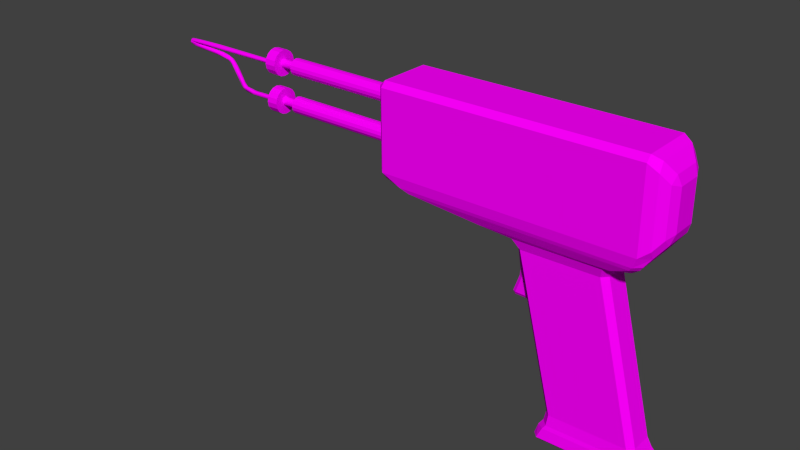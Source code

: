 # Source: soldering-gun.blend  (saved by Blender 2.69.0; exported with 4.5.12 LTS)
import bpy
from mathutils import Matrix  # noqa: F401  (used for matrix-valued properties, if any)

bpy.ops.wm.read_factory_settings(use_empty=True)
scene = bpy.context.scene
scene.name = 'Scene'

# ---- collections
col_collection_1 = bpy.data.collections.new('Collection 1'); scene.collection.children.link(col_collection_1)

# ---- images (referenced by path relative to the original .blend; pixels are not part of the script)
import os
ASSET_DIR = os.environ.get("B2B_ASSET_DIR", "")  # directory of the original .blend (textures are referenced by path, not embedded)
HERE = os.path.dirname(os.path.abspath(__file__))  # packed textures are extracted next to this script under _unpacked/

def load_image(name, relpath, width, height, colorspace="sRGB"):
    """Load a texture the original file referenced (path relative to the .blend, or extracted next to this script)."""
    p = next((c for c in (os.path.join(HERE, relpath), os.path.join(ASSET_DIR, relpath)) if relpath and os.path.exists(c)), "")
    if p:
        img = bpy.data.images.load(p, check_existing=True)
        img.name = name
    else:  # same state as the original file: an image datablock whose file is absent (Cycles renders it pink)
        img = bpy.data.images.new(name, width, height)
        img.source = "FILE"
        img.filepath = "//" + (relpath or name)
    img.colorspace_settings.name = colorspace
    return img
img_rubber_green_png = load_image('rubber-green.png', 'rubber-green.png', 1024, 1024, 'sRGB')
img_metal_smooth_silver_png = load_image('metal-smooth-silver.png', 'metal-smooth-silver.png', 1024, 1024, 'sRGB')
img_metal_smooth_dark_png = load_image('metal-smooth-dark.png', 'metal-smooth-dark.png', 1024, 1024, 'sRGB')

# ---- materials (node trees are filled in below, after node groups)
mat_rubber_green = bpy.data.materials.new('rubber-green')
mat_rubber_green.alpha_threshold = 0.0
mat_rubber_green.roughness = 0.5
mat_rubber_green.line_color = (0.0, 0.0, 0.0, 1.0)
mat_metal_smooth_silver = bpy.data.materials.new('metal-smooth-silver')
mat_metal_smooth_silver.alpha_threshold = 0.0
mat_metal_smooth_silver.roughness = 0.5
mat_metal_smooth_silver.line_color = (0.0, 0.0, 0.0, 1.0)
mat_metal_smooth_dark = bpy.data.materials.new('metal-smooth-dark')
mat_metal_smooth_dark.alpha_threshold = 0.0
mat_metal_smooth_dark.roughness = 0.5
mat_metal_smooth_dark.line_color = (0.0, 0.0, 0.0, 1.0)

# ---- material node trees
mat_rubber_green.use_nodes = True; mat_rubber_green.node_tree.nodes.clear()
_N = mat_rubber_green.node_tree.nodes; _L = mat_rubber_green.node_tree.links
n0 = _N.new('ShaderNodeOutputMaterial'); n0.name = 'Material Output'; n0.location = (300, 300)
n1 = _N.new('ShaderNodeBsdfDiffuse'); n1.name = 'Diffuse BSDF'; n1.location = (10, 300)
n2 = _N.new('ShaderNodeTexImage'); n2.name = 'Image Texture'; n2.location = (-202, 292)
n2.width = 140
n2.image = img_rubber_green_png
_L.new(n1.outputs[0], n0.inputs[0])
_L.new(n2.outputs[0], n1.inputs[0])
n0.is_active_output = True
mat_metal_smooth_silver.use_nodes = True; mat_metal_smooth_silver.node_tree.nodes.clear()
_N = mat_metal_smooth_silver.node_tree.nodes; _L = mat_metal_smooth_silver.node_tree.links
n0 = _N.new('ShaderNodeOutputMaterial'); n0.name = 'Material Output'; n0.location = (300, 300)
n1 = _N.new('ShaderNodeBsdfDiffuse'); n1.name = 'Diffuse BSDF'; n1.location = (10, 300)
n2 = _N.new('ShaderNodeTexImage'); n2.name = 'Image Texture'; n2.location = (-191, 277)
n2.width = 140
n2.image = img_metal_smooth_silver_png
_L.new(n1.outputs[0], n0.inputs[0])
_L.new(n2.outputs[0], n1.inputs[0])
n0.is_active_output = True
mat_metal_smooth_dark.use_nodes = True; mat_metal_smooth_dark.node_tree.nodes.clear()
_N = mat_metal_smooth_dark.node_tree.nodes; _L = mat_metal_smooth_dark.node_tree.links
n0 = _N.new('ShaderNodeOutputMaterial'); n0.name = 'Material Output'; n0.location = (300, 300)
n1 = _N.new('ShaderNodeBsdfDiffuse'); n1.name = 'Diffuse BSDF'; n1.location = (10, 300)
n2 = _N.new('ShaderNodeTexImage'); n2.name = 'Image Texture'; n2.location = (-186, 288)
n2.width = 140
n2.image = img_metal_smooth_dark_png
_L.new(n1.outputs[0], n0.inputs[0])
_L.new(n2.outputs[0], n1.inputs[0])
n0.is_active_output = True

# ---- world
world_world = bpy.data.worlds.new('World'); scene.world = world_world
world_world.color = (0.05088, 0.05088, 0.05088)
world_world.use_sun_shadow = False
world_world.sun_shadow_jitter_overblur = 0.0
world_world.cycles.sampling_method = 'MANUAL'
world_world.cycles.sample_map_resolution = 256

# ---- meshes
me_cube_004 = bpy.data.meshes.new('Cube.004')
me_cube_004.from_pydata([], [], [])
me_cube_004.use_remesh_preserve_volume = False
me_cube_004.use_remesh_preserve_attributes = False
me_cube_004.use_mirror_vertex_groups = False
me_cube_004.update()
me_cube_002 = bpy.data.meshes.new('Cube.002')
me_cube_002.from_pydata([(-0.01831, -0.004072, -0.01807), (-0.02061, -0.002808, -0.01814), (-0.01916, -0.002808, -0.02021), (-0.02061, 0.002808, -0.01814), (-0.01831, 0.004072, -0.01807), (-0.01916, 0.002808, -0.02021), (0.01762, 0.004072, -0.01863), (0.01977, 0.002808, -0.01866), (0.01758, 0.002808, -0.02078), (0.01977, -0.002808, -0.01866), (0.01762, -0.004072, -0.01863), (0.01758, -0.002808, -0.02078), (-0.02028, -0.002808, 0.02085), (-0.01808, -0.004072, 0.02078), (-0.01849, -0.002808, 0.02294), (-0.01808, 0.004072, 0.02078), (-0.02028, 0.002808, 0.02085), (-0.01849, 0.002808, 0.02294), (0.02038, 0.002808, 0.02018), (0.01822, 0.004072, 0.02021), (0.01826, 0.002808, 0.02237), (0.01822, -0.004072, 0.02021), (0.02038, -0.002808, 0.02018), (0.01826, -0.002808, 0.02237), (-0.01443, -0.004072, -0.006805), (-0.01413, -0.004072, -0.002493), (-0.01632, -0.002808, -0.002496), (-0.01666, -0.002808, -0.006663), (-0.01413, 0.004072, -0.002493), (-0.01443, 0.004072, -0.006805), (-0.01666, 0.002808, -0.006663), (-0.01632, 0.002808, -0.002496), (0.02002, 0.002808, -0.003027), (0.01995, 0.002808, -0.007342), (0.01779, 0.004072, -0.007308), (0.01786, 0.004072, -0.002993), (0.01786, -0.004072, -0.002993), (0.01779, -0.004072, -0.007308), (0.01995, -0.002808, -0.007342), (0.02002, -0.002808, -0.003027)], [], [(29, 34, 6, 4), (33, 38, 9, 7), (21, 13, 25, 36), (27, 30, 3, 1), (37, 24, 0, 10), (15, 19, 35, 28), (23, 20, 17, 14), (18, 22, 39, 32), (12, 16, 31, 26), (0, 1, 2), (3, 4, 5), (6, 7, 8), (9, 10, 11), (12, 13, 14), (15, 16, 17), (18, 19, 20), (21, 22, 23), (24, 25, 26, 27), (28, 29, 30, 31), (32, 33, 34, 35), (36, 37, 38, 39), (25, 13, 12, 26), (14, 17, 16, 12), (29, 4, 3, 30), (5, 2, 1, 3), (17, 20, 19, 15), (33, 7, 6, 34), (8, 5, 4, 6), (20, 23, 22, 18), (37, 10, 9, 38), (11, 8, 7, 9), (23, 14, 13, 21), (2, 11, 10, 0), (27, 1, 0, 24), (31, 16, 15, 28), (35, 19, 18, 32), (39, 22, 21, 36), (30, 27, 26, 31), (34, 29, 28, 35), (38, 33, 32, 39), (24, 37, 36, 25), (2, 5, 8, 11)])
_uv = me_cube_002.uv_layers.new(name='UVMap')
_uv.uv.foreach_set('vector', [0.07722, 0.365, 0.4734, 0.3651, 0.4734, 0.5042, 0.03168, 0.5042, 0.06904, 0.6698, 1.718e-08, 0.6698, 0.0, 0.5306, 0.06904, 0.5306, 0.9734, 0.5039, 0.527, 0.5039, 0.58, 0.2186, 0.9734, 0.2186, 0.5, 0.6991, 0.431, 0.6991, 0.431, 0.5546, 0.5, 0.5546, 0.9734, 0.1655, 0.5772, 0.1656, 0.5317, 0.0264, 0.9734, 0.02638, 0.027, 0.02668, 0.4734, 0.0267, 0.4734, 0.312, 0.08004, 0.312, 0.06904, 0.5306, 0.1381, 0.5306, 0.1381, 0.9824, 0.06904, 0.9824, 0.06904, 1.008, 5.439e-08, 1.008, 2.004e-08, 0.7228, 0.06904, 0.7228, 0.5, 1.033, 0.431, 1.033, 0.431, 0.7505, 0.5, 0.7505, 0.5317, 0.0264, 0.5034, 0.02523, 0.5217, 1.88e-05, 0.003402, 0.5054, 0.03168, 0.5042, 0.02168, 0.5306, 0.4734, 0.5042, 0.5, 0.5041, 0.4735, 0.5306, 1.0, 0.02653, 0.9734, 0.02638, 0.9735, 0.0, 0.5, 0.5045, 0.527, 0.5039, 0.5217, 0.5306, 0.027, 0.02668, 0.0, 0.02608, 0.02168, 0.0, 0.5, 0.02655, 0.4734, 0.0267, 0.4735, 1.873e-05, 0.9734, 0.5039, 1.0, 0.5041, 0.9735, 0.5306, 0.5772, 0.1656, 0.58, 0.2186, 0.5532, 0.2183, 0.5498, 0.167, 0.08004, 0.312, 0.07722, 0.365, 0.0498, 0.3636, 0.0532, 0.3123, 0.5, 0.3119, 0.5, 0.3649, 0.4734, 0.3651, 0.4734, 0.312, 0.9734, 0.2186, 0.9734, 0.1655, 1.0, 0.1657, 1.0, 0.2187, 0.58, 0.2186, 0.527, 0.5039, 0.5, 0.5045, 0.5532, 0.2183, 0.5, 1.06, 0.431, 1.06, 0.431, 1.033, 0.5, 1.033, 0.07722, 0.365, 0.03168, 0.5042, 0.003402, 0.5054, 0.0498, 0.3636, 0.431, 0.5306, 0.5, 0.5306, 0.5, 0.5546, 0.431, 0.5546, 0.02168, 0.0, 0.4735, 1.873e-05, 0.4734, 0.0267, 0.027, 0.02668, 0.5, 0.3649, 0.5, 0.5041, 0.4734, 0.5042, 0.4734, 0.3651, 0.4735, 0.5306, 0.02168, 0.5306, 0.03168, 0.5042, 0.4734, 0.5042, 0.06904, 1.035, 6.584e-08, 1.035, 5.439e-08, 1.008, 0.06904, 1.008, 0.9734, 0.1655, 0.9734, 0.02638, 1.0, 0.02653, 1.0, 0.1657, 0.3619, 0.9824, 0.431, 0.9824, 0.431, 1.009, 0.3619, 1.009, 0.9735, 0.5306, 0.5217, 0.5306, 0.527, 0.5039, 0.9734, 0.5039, 0.5217, 1.88e-05, 0.9735, 0.0, 0.9734, 0.02638, 0.5317, 0.0264, 0.5498, 0.167, 0.5034, 0.02523, 0.5317, 0.0264, 0.5772, 0.1656, 0.0532, 0.3123, 0.0, 0.02608, 0.027, 0.02668, 0.08004, 0.312, 0.4734, 0.312, 0.4734, 0.0267, 0.5, 0.02655, 0.5, 0.3119, 1.0, 0.2187, 1.0, 0.5041, 0.9734, 0.5039, 0.9734, 0.2186, 0.431, 0.6991, 0.5, 0.6991, 0.5, 0.7505, 0.431, 0.7505, 0.4734, 0.3651, 0.07722, 0.365, 0.08004, 0.312, 0.4734, 0.312, 1.718e-08, 0.6698, 0.06904, 0.6698, 0.06904, 0.7228, 2.004e-08, 0.7228, 0.5772, 0.1656, 0.9734, 0.1655, 0.9734, 0.2186, 0.58, 0.2186, 0.3619, 0.5306, 0.431, 0.5306, 0.431, 0.9824, 0.3619, 0.9824])
me_cube_002.materials.append(mat_rubber_green)
me_cube_002.use_remesh_preserve_volume = False
me_cube_002.use_remesh_preserve_attributes = False
me_cube_002.use_mirror_vertex_groups = False
me_cube_002.update()
me_mesh = bpy.data.meshes.new('Mesh')
me_mesh.from_pydata([(-0.1962, -0.001237, 0.07941), (-0.1962, -0.001433, 0.07918), (-0.1961, -0.0006193, 0.07994), (-0.1961, -0.0007889, 0.0798), (-0.1961, 0.0009358, 0.07981), (-0.1962, 0.001038, 0.07721), (-0.1962, -0.001571, 0.07831), (-0.2809, -0.001575, 0.0783), (-0.2678, -0.0008015, 0.07991), (-0.2523, 0.0002524, 0.0802), (-0.2468, 0.001088, 0.07747), (-0.1962, -0.0005977, 0.07699), (-0.248, -0.001021, 0.07738), (-0.2726, 0.001237, 0.0794), (-0.1962, 0.001599, 0.07864), (-0.2707, 0.0004707, 0.07682), (-0.2804, -0.0009269, 0.0765), (-0.2803, 0.000578, 0.07621), (-0.2806, 0.001462, 0.07718), (-0.2808, -0.001492, 0.0771), (-0.2807, -7.734e-05, 0.0794), (-0.2823, 0.0001664, 0.07883), (-0.282, 0.001594, 0.07758), (-0.2831, -0.0002204, 0.07754), (-0.2799, -0.0003185, 0.07691), (-0.2824, -0.000197, 0.07566), (-0.2822, 0.0008741, 0.07577), (-0.2803, 0.0008422, 0.0779), (-0.2819, -0.001549, 0.07664), (-0.2802, -0.001024, 0.07764), (-0.2792, 0.001563, 0.07569), (-0.2794, -0.0006188, 0.07458), (-0.2767, 0.001258, 0.07451), (-0.2801, 7.783e-05, 0.07808), (-0.2736, 0.001278, 0.07623), (-0.2737, 0.0005115, 0.07678), (-0.2771, -0.001567, 0.07523), (-0.2707, -0.001367, 0.07585), (-0.2729, -0.0009599, 0.07395), (-0.2755, -0.0004574, 0.07693), (-0.2716, 5.538e-05, 0.07346), (-0.2528, 0.001563, 0.0744), (-0.2473, 0.0014, 0.07278), (-0.2527, 0.0004852, 0.07242), (-0.2572, -0.0016, 0.0744), (-0.2529, -0.0004074, 0.07556), (-0.2473, -0.001208, 0.0745), (-0.2536, -0.001101, 0.07286), (-0.2507, 0.0007346, 0.07527), (-0.2469, -0.0008814, 0.07182), (-0.2476, 0.0008967, 0.072), (-0.2454, 0.001532, 0.0735), (-0.2418, -0.001578, 0.07166), (-0.2449, 0.0002478, 0.07439), (-0.2411, 0.001209, 0.07223), (-0.2426, -0.001226, 0.07293), (-0.2436, -0.0002401, 0.07043), (-0.2414, -6.298e-06, 0.07297), (-0.2426, -0.001257, 0.07064), (-0.2409, -0.0005469, 0.06855), (-0.2416, 0.001115, 0.06973), (-0.2391, 0.001555, 0.06928), (-0.239, -0.001034, 0.07046), (-0.2409, 0.0002052, 0.06841), (-0.2389, 0.001418, 0.06732), (-0.237, -0.001344, 0.06737), (-0.2379, 0.0004144, 0.06963), (-0.2392, -0.001283, 0.06732), (-0.2384, 0.0003276, 0.06495), (-0.2361, 0.001096, 0.06641), (-0.2357, -0.0002179, 0.06654), (-0.2332, 3.689e-05, 0.05587), (-0.2313, 0.001202, 0.05798), (-0.2307, -0.0008877, 0.05752), (-0.232, -0.001518, 0.05609), (-0.2305, 0.001562, 0.05461), (-0.2323, 0.001183, 0.05561), (-0.2303, 0.0001786, 0.05741), (-0.2308, -0.0006531, 0.0538), (-0.2289, 0.001395, 0.05513), (-0.2281, 0.0002856, 0.05572), (-0.23, 0.0007913, 0.05338), (-0.2284, -0.0009138, 0.05557), (-0.2287, -0.0009243, 0.0528), (-0.226, 0.001143, 0.05236), (-0.2242, -0.0006563, 0.05175), (-0.2301, -0.00157, 0.05498), (-0.2207, 0.001203, 0.05409), (-0.2165, 0.001349, 0.05197), (-0.2203, -0.001579, 0.05254), (-0.2191, 0.0003072, 0.05131), (-0.195, 0.001605, 0.05315), (-0.1951, 0.0008288, 0.05489), (-0.2191, -0.0004628, 0.05448), (-0.2228, -0.001165, 0.05422), (-0.195, 0.0007701, 0.05211), (-0.1949, -0.0007695, 0.05189), (-0.195, 0.0006084, 0.05206), (-0.1951, -0.001131, 0.0546), (-0.195, -0.001596, 0.05314), (-0.1802, 0.005708, 0.05442), (-0.09027, 0.005708, 0.05442), (-0.1802, 0.005273, 0.05224), (-0.09027, 0.005273, 0.05224), (-0.1802, 0.004036, 0.05039), (-0.09027, 0.004036, 0.05039), (-0.1802, 0.002184, 0.04915), (-0.09027, 0.002184, 0.04915), (-0.1802, -2.495e-10, 0.04872), (-0.09027, -2.495e-10, 0.04872), (-0.1802, -0.002184, 0.04915), (-0.09027, -0.002184, 0.04915), (-0.1802, -0.004036, 0.05039), (-0.09027, -0.004036, 0.05039), (-0.1802, -0.005273, 0.05224), (-0.09027, -0.005273, 0.05224), (-0.1802, -0.005708, 0.05442), (-0.09027, -0.005708, 0.05442), (-0.1802, -0.005273, 0.05661), (-0.09027, -0.005273, 0.05661), (-0.1802, -0.004036, 0.05846), (-0.09027, -0.004036, 0.05846), (-0.1802, -0.002184, 0.0597), (-0.09027, -0.002184, 0.0597), (-0.1802, 6.806e-11, 0.06013), (-0.09027, 6.806e-11, 0.06013), (-0.1802, 0.002184, 0.0597), (-0.09027, 0.002184, 0.0597), (-0.1802, 0.004036, 0.05846), (-0.09027, 0.004036, 0.05846), (-0.1802, 0.005273, 0.05661), (-0.09027, 0.005273, 0.05661), (-0.194, 0.002901, 0.05442), (-0.1788, 0.002901, 0.05442), (-0.194, 0.00268, 0.05331), (-0.1788, 0.00268, 0.05331), (-0.194, 0.002051, 0.05237), (-0.1788, 0.002051, 0.05237), (-0.194, 0.00111, 0.05174), (-0.1788, 0.00111, 0.05174), (-0.194, -1.268e-10, 0.05152), (-0.1788, -1.268e-10, 0.05152), (-0.194, -0.00111, 0.05174), (-0.1788, -0.00111, 0.05174), (-0.194, -0.002051, 0.05237), (-0.1788, -0.002051, 0.05237), (-0.194, -0.00268, 0.05331), (-0.1788, -0.00268, 0.05331), (-0.194, -0.002901, 0.05442), (-0.1788, -0.002901, 0.05442), (-0.194, -0.00268, 0.05553), (-0.1788, -0.00268, 0.05553), (-0.194, -0.002051, 0.05647), (-0.1788, -0.002051, 0.05647), (-0.194, -0.00111, 0.0571), (-0.1788, -0.00111, 0.0571), (-0.194, 3.459e-11, 0.05732), (-0.1788, 3.459e-11, 0.05732), (-0.194, 0.00111, 0.0571), (-0.1788, 0.00111, 0.0571), (-0.194, 0.002051, 0.05647), (-0.1788, 0.002051, 0.05647), (-0.194, 0.00268, 0.05553), (-0.1788, 0.00268, 0.05553), (-0.1995, 0.008865, 0.05442), (-0.1914, 0.008865, 0.05442), (-0.1995, 0.00819, 0.05103), (-0.1914, 0.00819, 0.05103), (-0.1995, 0.006269, 0.04815), (-0.1914, 0.006269, 0.04815), (-0.1995, 0.003393, 0.04623), (-0.1914, 0.003393, 0.04623), (-0.1995, -3.875e-10, 0.04556), (-0.1914, -3.875e-10, 0.04556), (-0.1995, -0.003393, 0.04623), (-0.1914, -0.003393, 0.04623), (-0.1995, -0.006269, 0.04815), (-0.1914, -0.006269, 0.04815), (-0.1995, -0.00819, 0.05103), (-0.1914, -0.00819, 0.05103), (-0.1995, -0.008865, 0.05442), (-0.1914, -0.008865, 0.05442), (-0.1995, -0.00819, 0.05782), (-0.1914, -0.00819, 0.05782), (-0.1995, -0.006269, 0.06069), (-0.1914, -0.006269, 0.06069), (-0.1995, -0.003393, 0.06261), (-0.1914, -0.003393, 0.06261), (-0.1995, 1.057e-10, 0.06329), (-0.1914, 1.057e-10, 0.06329), (-0.1995, 0.003393, 0.06261), (-0.1914, 0.003393, 0.06261), (-0.1995, 0.006269, 0.06069), (-0.1914, 0.006269, 0.06069), (-0.1995, 0.00819, 0.05782), (-0.1914, 0.00819, 0.05782), (-0.1995, 0.008865, 0.08053), (-0.1914, 0.008865, 0.08053), (-0.1995, 0.00819, 0.07714), (-0.1914, 0.00819, 0.07714), (-0.1995, 0.006269, 0.07426), (-0.1914, 0.006269, 0.07426), (-0.1995, 0.003393, 0.07234), (-0.1914, 0.003393, 0.07234), (-0.1995, -3.875e-10, 0.07167), (-0.1914, -3.875e-10, 0.07167), (-0.1995, -0.003393, 0.07234), (-0.1914, -0.003393, 0.07234), (-0.1995, -0.006269, 0.07426), (-0.1914, -0.006269, 0.07426), (-0.1995, -0.00819, 0.07714), (-0.1914, -0.00819, 0.07714), (-0.1995, -0.008865, 0.08053), (-0.1914, -0.008865, 0.08053), (-0.1995, -0.00819, 0.08392), (-0.1914, -0.00819, 0.08392), (-0.1995, -0.006269, 0.0868), (-0.1914, -0.006269, 0.0868), (-0.1995, -0.003393, 0.08872), (-0.1914, -0.003393, 0.08872), (-0.1995, 1.057e-10, 0.0894), (-0.1914, 1.057e-10, 0.0894), (-0.1995, 0.003393, 0.08872), (-0.1914, 0.003393, 0.08872), (-0.1995, 0.006269, 0.0868), (-0.1914, 0.006269, 0.0868), (-0.1995, 0.00819, 0.08392), (-0.1914, 0.00819, 0.08392), (-0.194, 0.002901, 0.08053), (-0.1788, 0.002901, 0.08053), (-0.194, 0.00268, 0.07942), (-0.1788, 0.00268, 0.07942), (-0.194, 0.002051, 0.07848), (-0.1788, 0.002051, 0.07848), (-0.194, 0.00111, 0.07785), (-0.1788, 0.00111, 0.07785), (-0.194, -1.268e-10, 0.07763), (-0.1788, -1.268e-10, 0.07763), (-0.194, -0.00111, 0.07785), (-0.1788, -0.00111, 0.07785), (-0.194, -0.002051, 0.07848), (-0.1788, -0.002051, 0.07848), (-0.194, -0.00268, 0.07942), (-0.1788, -0.00268, 0.07942), (-0.194, -0.002901, 0.08053), (-0.1788, -0.002901, 0.08053), (-0.194, -0.00268, 0.08164), (-0.1788, -0.00268, 0.08164), (-0.194, -0.002051, 0.08258), (-0.1788, -0.002051, 0.08258), (-0.194, -0.00111, 0.08321), (-0.1788, -0.00111, 0.08321), (-0.194, 3.459e-11, 0.08343), (-0.1788, 3.459e-11, 0.08343), (-0.194, 0.00111, 0.08321), (-0.1788, 0.00111, 0.08321), (-0.194, 0.002051, 0.08258), (-0.1788, 0.002051, 0.08258), (-0.194, 0.00268, 0.08164), (-0.1788, 0.00268, 0.08164), (-0.1802, 0.005708, 0.08053), (-0.09027, 0.005708, 0.08053), (-0.1802, 0.005273, 0.07835), (-0.09027, 0.005273, 0.07835), (-0.1802, 0.004036, 0.0765), (-0.09027, 0.004036, 0.0765), (-0.1802, 0.002184, 0.07526), (-0.09027, 0.002184, 0.07526), (-0.1802, -2.495e-10, 0.07482), (-0.09027, -2.495e-10, 0.07482), (-0.1802, -0.002184, 0.07526), (-0.09027, -0.002184, 0.07526), (-0.1802, -0.004036, 0.0765), (-0.09027, -0.004036, 0.0765), (-0.1802, -0.005273, 0.07835), (-0.09027, -0.005273, 0.07835), (-0.1802, -0.005708, 0.08053), (-0.09027, -0.005708, 0.08053), (-0.1802, -0.005273, 0.08272), (-0.09027, -0.005273, 0.08272), (-0.1802, -0.004036, 0.08457), (-0.09027, -0.004036, 0.08457), (-0.1802, -0.002184, 0.0858), (-0.09027, -0.002184, 0.0858), (-0.1802, 6.806e-11, 0.08624), (-0.09027, 6.806e-11, 0.08624), (-0.1802, 0.002184, 0.0858), (-0.09027, 0.002184, 0.0858), (-0.1802, 0.004036, 0.08457), (-0.09027, 0.004036, 0.08457), (-0.1802, 0.005273, 0.08272), (-0.09027, 0.005273, 0.08272)], [(0, 1), (2, 3), (95, 97)], [(6, 1, 7), (13, 9, 4), (14, 13, 4), (11, 10, 5), (6, 7, 12), (18, 22, 14), (10, 18, 14), (17, 18, 10), (15, 17, 10), (12, 16, 17), (13, 8, 9), (7, 19, 16), (8, 20, 7), (7, 28, 19), (20, 21, 7), (7, 23, 28), (22, 23, 21), (24, 18, 17), (16, 19, 24), (25, 28, 23), (23, 26, 25), (69, 72, 75, 61), (29, 33, 24), (22, 30, 26), (29, 39, 33), (26, 32, 31), (28, 37, 19), (38, 36, 31), (33, 35, 34), (40, 47, 38), (39, 45, 35), (36, 44, 37), (35, 45, 48), (37, 45, 39), (44, 46, 37), (47, 44, 36), (43, 47, 40), (32, 42, 43), (30, 41, 42), (49, 44, 47), (43, 49, 47), (49, 52, 44), (46, 53, 45), (43, 50, 49), (48, 53, 51), (49, 58, 52), (52, 55, 46), (50, 56, 49), (56, 58, 49), (42, 60, 56), (54, 61, 51), (56, 59, 58), (56, 63, 59), (55, 62, 57), (60, 63, 56), (58, 67, 52), (61, 64, 51), (62, 65, 70), (70, 69, 66), (52, 74, 65), (68, 71, 67), (64, 76, 68), (70, 73, 77), (65, 86, 73), (76, 71, 68), (77, 72, 69), (67, 71, 74), (72, 79, 75), (71, 78, 74), (80, 79, 72), (74, 83, 86), (74, 78, 83), (81, 78, 71), (73, 82, 77), (76, 75, 81), (82, 80, 77), (81, 84, 83), (83, 89, 86), (85, 89, 83), (79, 87, 75), (80, 93, 87), (89, 94, 86), (75, 91, 88), (99, 94, 89), (96, 99, 89), (90, 95, 96), (88, 91, 95), (1, 2, 8), (4, 9, 2), (5, 10, 14), (11, 6, 12), (2, 9, 8), (1, 8, 7), (11, 15, 10), (11, 12, 15), (14, 22, 13), (12, 7, 16), (15, 12, 17), (13, 20, 8), (13, 22, 20), (22, 21, 20), (7, 21, 23), (17, 16, 24), (23, 22, 26), (19, 29, 24), (22, 18, 30), (25, 31, 28), (28, 31, 36), (25, 26, 31), (26, 30, 32), (18, 27, 34), (33, 39, 35), (18, 34, 30), (27, 33, 34), (31, 32, 40), (29, 37, 39), (19, 37, 29), (31, 40, 38), (28, 36, 37), (38, 47, 36), (32, 30, 42), (30, 34, 41), (40, 32, 43), (34, 35, 48), (34, 48, 41), (37, 46, 45), (43, 42, 50), (41, 48, 51), (48, 45, 53), (41, 51, 42), (44, 52, 46), (51, 53, 54), (50, 42, 56), (46, 57, 53), (46, 55, 57), (42, 51, 60), (54, 53, 57), (55, 52, 62), (51, 64, 60), (57, 66, 54), (58, 59, 67), (57, 62, 66), (62, 52, 65), (60, 68, 63), (66, 69, 54), (66, 62, 70), (60, 64, 68), (54, 69, 61), (59, 63, 67), (65, 74, 86), (52, 67, 74), (63, 68, 67), (61, 75, 64), (70, 77, 69), (64, 75, 76), (70, 65, 73), (77, 80, 72), (73, 86, 82), (76, 81, 71), (78, 81, 83), (81, 75, 84), (83, 84, 85), (82, 94, 80), (86, 94, 82), (85, 84, 90), (79, 80, 87), (94, 93, 80), (84, 75, 88), (90, 84, 88), (85, 96, 89), (90, 96, 85), (75, 87, 91), (87, 93, 92), (91, 87, 92), (18, 24, 33, 27), (94, 98, 93), (90, 88, 95), (93, 98, 92), (94, 99, 98), (100, 101, 103, 102), (102, 103, 105, 104), (104, 105, 107, 106), (106, 107, 109, 108), (108, 109, 111, 110), (110, 111, 113, 112), (112, 113, 115, 114), (114, 115, 117, 116), (116, 117, 119, 118), (118, 119, 121, 120), (120, 121, 123, 122), (122, 123, 125, 124), (124, 125, 127, 126), (126, 127, 129, 128), (103, 101, 131, 129, 127, 125, 123, 121, 119, 117, 115, 113, 111, 109, 107, 105), (130, 131, 101, 100), (128, 129, 131, 130), (100, 102, 104, 106, 108, 110, 112, 114, 116, 118, 120, 122, 124, 126, 128, 130), (132, 133, 135, 134), (134, 135, 137, 136), (136, 137, 139, 138), (138, 139, 141, 140), (140, 141, 143, 142), (142, 143, 145, 144), (144, 145, 147, 146), (146, 147, 149, 148), (148, 149, 151, 150), (150, 151, 153, 152), (152, 153, 155, 154), (154, 155, 157, 156), (156, 157, 159, 158), (158, 159, 161, 160), (135, 133, 163, 161, 159, 157, 155, 153, 151, 149, 147, 145, 143, 141, 139, 137), (162, 163, 133, 132), (160, 161, 163, 162), (132, 134, 136, 138, 140, 142, 144, 146, 148, 150, 152, 154, 156, 158, 160, 162), (164, 165, 167, 166), (166, 167, 169, 168), (168, 169, 171, 170), (170, 171, 173, 172), (172, 173, 175, 174), (174, 175, 177, 176), (176, 177, 179, 178), (178, 179, 181, 180), (180, 181, 183, 182), (182, 183, 185, 184), (184, 185, 187, 186), (186, 187, 189, 188), (188, 189, 191, 190), (190, 191, 193, 192), (167, 165, 195, 193, 191, 189, 187, 185, 183, 181, 179, 177, 175, 173, 171, 169), (194, 195, 165, 164), (192, 193, 195, 194), (164, 166, 168, 170, 172, 174, 176, 178, 180, 182, 184, 186, 188, 190, 192, 194), (196, 197, 199, 198), (198, 199, 201, 200), (200, 201, 203, 202), (202, 203, 205, 204), (204, 205, 207, 206), (206, 207, 209, 208), (208, 209, 211, 210), (210, 211, 213, 212), (212, 213, 215, 214), (214, 215, 217, 216), (216, 217, 219, 218), (218, 219, 221, 220), (220, 221, 223, 222), (222, 223, 225, 224), (199, 197, 227, 225, 223, 221, 219, 217, 215, 213, 211, 209, 207, 205, 203, 201), (226, 227, 197, 196), (224, 225, 227, 226), (196, 198, 200, 202, 204, 206, 208, 210, 212, 214, 216, 218, 220, 222, 224, 226), (228, 229, 231, 230), (230, 231, 233, 232), (232, 233, 235, 234), (234, 235, 237, 236), (236, 237, 239, 238), (238, 239, 241, 240), (240, 241, 243, 242), (242, 243, 245, 244), (244, 245, 247, 246), (246, 247, 249, 248), (248, 249, 251, 250), (250, 251, 253, 252), (252, 253, 255, 254), (254, 255, 257, 256), (231, 229, 259, 257, 255, 253, 251, 249, 247, 245, 243, 241, 239, 237, 235, 233), (258, 259, 229, 228), (256, 257, 259, 258), (228, 230, 232, 234, 236, 238, 240, 242, 244, 246, 248, 250, 252, 254, 256, 258), (260, 261, 263, 262), (262, 263, 265, 264), (264, 265, 267, 266), (266, 267, 269, 268), (268, 269, 271, 270), (270, 271, 273, 272), (272, 273, 275, 274), (274, 275, 277, 276), (276, 277, 279, 278), (278, 279, 281, 280), (280, 281, 283, 282), (282, 283, 285, 284), (284, 285, 287, 286), (286, 287, 289, 288), (263, 261, 291, 289, 287, 285, 283, 281, 279, 277, 275, 273, 271, 269, 267, 265), (290, 291, 261, 260), (288, 289, 291, 290), (260, 262, 264, 266, 268, 270, 272, 274, 276, 278, 280, 282, 284, 286, 288, 290)])
me_mesh.polygons.foreach_set('use_smooth', [1, 1, 1, 1, 1, 1, 1, 1, 1, 1, 1, 1, 1, 1, 1, 1, 1, 1, 1, 1, 1, 1, 1, 1, 1, 1, 1, 1, 1, 1, 1, 1, 1, 1, 1, 1, 1, 1, 1, 1, 1, 1, 1, 1, 1, 1, 1, 1, 1, 1, 1, 1, 1, 1, 1, 1, 1, 1, 1, 1, 1, 1, 1, 1, 1, 1, 1, 1, 1, 1, 1, 1, 1, 1, 1, 1, 1, 1, 1, 1, 1, 1, 1, 1, 1, 1, 1, 1, 1, 1, 1, 1, 1, 1, 1, 1, 1, 1, 1, 1, 1, 1, 1, 1, 1, 1, 1, 1, 1, 1, 1, 1, 1, 1, 1, 1, 1, 1, 1, 1, 1, 1, 1, 1, 1, 1, 1, 1, 1, 1, 1, 1, 1, 1, 1, 1, 1, 1, 1, 1, 1, 1, 1, 1, 1, 1, 1, 1, 1, 1, 1, 1, 1, 1, 1, 1, 1, 1, 1, 1, 1, 1, 1, 1, 1, 1, 1, 1, 1, 1, 1, 1, 1, 1, 1, 1, 1, 1, 1, 0, 0, 0, 0, 0, 0, 0, 0, 0, 0, 0, 0, 0, 0, 0, 0, 0, 0, 0, 0, 0, 0, 0, 0, 0, 0, 0, 0, 0, 0, 0, 0, 0, 0, 0, 0, 0, 0, 0, 0, 0, 0, 0, 0, 0, 0, 0, 0, 0, 0, 0, 0, 0, 0, 0, 0, 0, 0, 0, 0, 0, 0, 0, 0, 0, 0, 0, 0, 0, 0, 0, 0, 0, 0, 0, 0, 0, 0, 0, 0, 0, 0, 0, 0, 0, 0, 0, 0, 0, 0, 0, 0, 0, 0, 0, 0, 0, 0, 0, 0, 0, 0, 0, 0, 0, 0, 0, 0])
_uv = me_mesh.uv_layers.new(name='UVMap')
_uv.uv.foreach_set('vector', [0.8836, 0.0, 0.8891, 0.0002048, 0.8891, 0.7196, 0.854, 0.6504, 0.8461, 0.4777, 0.8569, 0.0, 0.8683, 0.0002029, 0.854, 0.6504, 0.8569, 0.0, 0.8228, 0.7283, 0.84, 0.2984, 0.8357, 0.7288, 0.8836, 0.0, 0.8891, 0.7196, 0.8778, 0.4401, 0.8433, 0.01164, 0.8461, 0.0, 0.8461, 0.7284, 0.84, 0.2984, 0.8433, 0.01164, 0.8461, 0.7284, 0.8325, 0.01421, 0.8433, 0.01164, 0.84, 0.2984, 0.8111, 0.4469, 0.8141, 0.365, 0.8141, 0.6491, 0.7337, 0.428, 0.7337, 0.7029, 0.724, 0.7018, 0.7391, 0.08918, 0.7522, 0.1298, 0.7455, 0.2614, 0.1004, 0.5783, 0.0976, 0.5685, 0.1004, 0.5618, 0.7522, 0.1298, 0.7474, 0.02045, 0.7631, 0.01834, 0.7801, 0.3746, 0.793, 0.3676, 0.7888, 0.3765, 0.7474, 0.02045, 0.748, 0.007014, 0.7631, 0.01834, 0.7631, 0.01834, 0.7566, 0.0, 0.7704, 0.009474, 0.6899, 0.7089, 0.7023, 0.6993, 0.7061, 0.7098, 0.6948, 0.7158, 0.6858, 0.7281, 0.6854, 0.7168, 0.6964, 0.7098, 0.7036, 0.7103, 0.6948, 0.7158, 0.6921, 0.6867, 0.7061, 0.6861, 0.7023, 0.6993, 0.7023, 0.6993, 0.6854, 0.693, 0.6921, 0.6867, 0.0342, 0.1665, 0.07937, 0.1046, 0.102, 0.08813, 0.02478, 0.1978, 0.7036, 0.7162, 0.6993, 0.7254, 0.6948, 0.7158, 0.8899, 0.7324, 0.8965, 0.7076, 0.9031, 0.7324, 0.9159, 0.004394, 0.911, 0.04486, 0.9059, 0.004764, 0.9031, 0.7324, 0.9021, 0.6848, 0.9173, 0.7077, 0.793, 0.3676, 0.7867, 0.4631, 0.7888, 0.3765, 0.8044, 0.4468, 0.7973, 0.4102, 0.8089, 0.3916, 0.08226, 0.5499, 0.07363, 0.4953, 0.08004, 0.492, 0.8111, 0.459, 0.7895, 0.6109, 0.8044, 0.4468, 0.911, 0.04486, 0.8977, 0.2371, 0.9033, 0.05913, 0.928, 0.03289, 0.9151, 0.2019, 0.9184, 0.08621, 0.9033, 0.05913, 0.8977, 0.2371, 0.8891, 0.2544, 0.9184, 0.08621, 0.8977, 0.2371, 0.911, 0.04486, 0.9151, 0.2019, 0.9035, 0.2852, 0.9184, 0.08621, 0.7895, 0.6109, 0.7804, 0.5788, 0.7973, 0.4102, 0.799, 0.6197, 0.7895, 0.6109, 0.8111, 0.459, 0.9021, 0.6848, 0.8891, 0.4351, 0.9008, 0.4798, 0.102, 0.5345, 0.03052, 0.321, 0.02464, 0.2732, 0.7902, 0.6684, 0.7804, 0.5788, 0.7895, 0.6109, 0.9008, 0.4798, 0.9096, 0.4304, 0.9112, 0.4876, 0.7902, 0.6684, 0.7823, 0.7115, 0.7804, 0.5788, 0.9035, 0.2852, 0.8916, 0.305, 0.8977, 0.2371, 0.9008, 0.4798, 0.8963, 0.4364, 0.9096, 0.4304, 0.01511, 0.3083, 0.001643, 0.2598, 0.0143, 0.2601, 0.7902, 0.6684, 0.7918, 0.7065, 0.7823, 0.7115, 0.9144, 0.3337, 0.9068, 0.3261, 0.9035, 0.2852, 0.8963, 0.4364, 0.9087, 0.401, 0.9096, 0.4304, 0.7992, 0.6986, 0.7918, 0.7065, 0.7902, 0.6684, 0.8891, 0.4351, 0.9005, 0.3843, 0.9087, 0.401, 0.008868, 0.2226, 0.02478, 0.1978, 0.0143, 0.2601, 0.7992, 0.6986, 0.8079, 0.7229, 0.7918, 0.7065, 0.9087, 0.401, 0.9124, 0.3774, 0.9173, 0.3772, 0.9068, 0.3261, 0.9136, 0.3578, 0.8968, 0.3358, 0.9005, 0.3843, 0.9124, 0.3774, 0.9087, 0.401, 0.7918, 0.7065, 0.8111, 0.739, 0.7823, 0.7115, 0.02478, 0.1978, 0.03763, 0.1913, 0.0143, 0.2601, 0.9812, 0.2253, 0.9785, 0.198, 0.9883, 0.1899, 0.9883, 0.1899, 0.9993, 0.1889, 0.9936, 0.2174, 0.7391, 0.428, 0.6611, 0.31, 0.7223, 0.3781, 0.01358, 0.93, 0.0248, 0.8512, 0.0248, 0.952, 0.001962, 0.9491, 0.01526, 0.8474, 0.01358, 0.93, 0.9883, 0.1899, 0.9823, 0.1105, 0.9915, 0.1091, 0.8228, 0.365, 0.772, 0.2976, 0.7877, 0.3049, 0.01526, 0.8474, 0.0248, 0.8512, 0.01358, 0.93, 0.9915, 0.1091, 1.0, 0.1144, 0.9993, 0.1889, 0.7158, 0.3957, 0.6493, 0.3176, 0.6611, 0.31, 0.07937, 0.1046, 0.09271, 0.07697, 0.102, 0.08813, 0.6493, 0.3176, 0.645, 0.2939, 0.6611, 0.31, 0.08209, 0.07376, 0.09271, 0.07697, 0.07937, 0.1046, 0.6611, 0.31, 0.6449, 0.2754, 0.659, 0.292, 0.6611, 0.31, 0.645, 0.2939, 0.6449, 0.2754, 0.6614, 0.4566, 0.6525, 0.4494, 0.6661, 0.428, 0.7877, 0.3049, 0.7809, 0.2842, 0.7952, 0.3026, 0.6735, 0.4356, 0.6723, 0.4517, 0.6614, 0.4566, 0.7809, 0.2842, 0.7905, 0.2826, 0.7952, 0.3026, 0.6614, 0.4566, 0.6603, 0.4905, 0.6466, 0.4671, 0.6449, 0.2754, 0.6685, 0.2072, 0.659, 0.292, 0.6488, 0.2354, 0.6685, 0.2072, 0.6449, 0.2754, 0.09271, 0.07697, 0.07453, 0.009485, 0.102, 0.08813, 0.08209, 0.07376, 0.06081, 0.0, 0.07453, 0.009485, 0.7704, 0.2134, 0.7785, 0.236, 0.772, 0.2976, 0.7231, 0.428, 0.7231, 0.73, 0.7083, 0.5478, 0.7976, 0.0, 0.7785, 0.236, 0.7704, 0.2134, 0.7272, 0.0, 0.7391, 0.004337, 0.6685, 0.2072, 0.6511, 0.5503, 0.6629, 0.7545, 0.6507, 0.7546, 0.6621, 0.5718, 0.6735, 0.7537, 0.6629, 0.7545, 0.7704, 0.7388, 0.7611, 0.739, 0.7522, 0.1298, 0.7505, 0.7394, 0.7455, 0.2614, 0.7611, 0.739, 0.8357, 0.7288, 0.84, 0.2984, 0.8461, 0.7284, 0.8696, 0.0002205, 0.8836, 0.0, 0.8778, 0.4401, 0.7611, 0.739, 0.7455, 0.2614, 0.7522, 0.1298, 0.7704, 0.7388, 0.7522, 0.1298, 0.7631, 0.01834, 0.8228, 0.7283, 0.8339, 0.09584, 0.84, 0.2984, 0.8696, 0.0002205, 0.8778, 0.4401, 0.8683, 0.6337, 0.8683, 0.0002029, 0.8683, 0.7301, 0.854, 0.6504, 0.8778, 0.4401, 0.8891, 0.7196, 0.8732, 0.7153, 0.7231, 0.6202, 0.7337, 0.428, 0.724, 0.7018, 0.7391, 0.08918, 0.7474, 0.02045, 0.7522, 0.1298, 0.854, 0.6504, 0.8683, 0.7301, 0.8482, 0.7185, 0.8683, 0.7301, 0.8533, 0.7321, 0.8482, 0.7185, 0.7631, 0.01834, 0.748, 0.007014, 0.7566, 0.0, 0.6854, 0.7168, 0.6964, 0.7098, 0.6948, 0.7158, 0.7023, 0.6993, 0.6899, 0.7089, 0.6854, 0.693, 0.7036, 0.7103, 0.7036, 0.7162, 0.6948, 0.7158, 0.09712, 0.5618, 0.09533, 0.55, 0.102, 0.5345, 0.8068, 0.365, 0.8089, 0.3916, 0.793, 0.3676, 0.793, 0.3676, 0.8089, 0.3916, 0.7973, 0.4102, 0.9116, 0.7343, 0.9031, 0.7324, 0.9173, 0.7077, 0.9031, 0.7324, 0.8965, 0.7076, 0.9021, 0.6848, 0.09533, 0.55, 0.08698, 0.5501, 0.08004, 0.492, 0.9059, 0.004764, 0.911, 0.04486, 0.9033, 0.05913, 0.09533, 0.55, 0.08004, 0.492, 0.102, 0.5345, 0.08698, 0.5501, 0.08226, 0.5499, 0.08004, 0.492, 0.9173, 0.7077, 0.9021, 0.6848, 0.912, 0.6408, 0.9159, 0.004394, 0.9184, 0.08621, 0.911, 0.04486, 0.9222, 0.0, 0.9184, 0.08621, 0.9159, 0.004394, 0.8089, 0.3916, 0.8111, 0.459, 0.8044, 0.4468, 0.793, 0.3676, 0.7973, 0.4102, 0.7867, 0.4631, 0.8044, 0.4468, 0.7895, 0.6109, 0.7973, 0.4102, 0.9021, 0.6848, 0.8965, 0.7076, 0.8891, 0.4351, 0.102, 0.5345, 0.08004, 0.492, 0.03052, 0.321, 0.912, 0.6408, 0.9021, 0.6848, 0.9008, 0.4798, 0.08004, 0.492, 0.07363, 0.4953, 0.01511, 0.3083, 0.08004, 0.492, 0.01511, 0.3083, 0.03052, 0.321, 0.9184, 0.08621, 0.9035, 0.2852, 0.8977, 0.2371, 0.9008, 0.4798, 0.8891, 0.4351, 0.8963, 0.4364, 0.03052, 0.321, 0.01511, 0.3083, 0.0143, 0.2601, 0.8891, 0.2544, 0.8977, 0.2371, 0.8916, 0.305, 0.03052, 0.321, 0.0143, 0.2601, 0.02464, 0.2732, 0.7804, 0.5788, 0.7823, 0.7115, 0.7704, 0.6619, 0.0143, 0.2601, 0.001643, 0.2598, 0.008868, 0.2226, 0.8963, 0.4364, 0.8891, 0.4351, 0.9087, 0.401, 0.9035, 0.2852, 0.8968, 0.3358, 0.8916, 0.305, 0.9035, 0.2852, 0.9068, 0.3261, 0.8968, 0.3358, 0.02464, 0.2732, 0.0143, 0.2601, 0.02773, 0.2197, 0.008868, 0.2226, 0.001643, 0.2598, 0.0, 0.2281, 0.9068, 0.3261, 0.9144, 0.3337, 0.9136, 0.3578, 0.6854, 0.7641, 0.6735, 0.701, 0.681, 0.7251, 0.9897, 0.2479, 0.9936, 0.2174, 1.0, 0.2413, 0.7918, 0.7065, 0.8079, 0.7229, 0.8111, 0.739, 0.9897, 0.2479, 0.9812, 0.2253, 0.9936, 0.2174, 0.9136, 0.3578, 0.9144, 0.3337, 0.928, 0.3772, 0.002383, 0.971, 0.01358, 0.93, 0.01135, 0.9605, 0.01449, 0.1907, 0.0342, 0.1665, 0.008868, 0.2226, 0.9936, 0.2174, 0.9812, 0.2253, 0.9883, 0.1899, 0.681, 0.7251, 0.6735, 0.701, 0.6854, 0.6861, 0.008868, 0.2226, 0.0342, 0.1665, 0.02478, 0.1978, 0.01755, 0.9625, 0.01135, 0.9605, 0.0248, 0.952, 0.7223, 0.3781, 0.6611, 0.31, 0.659, 0.292, 0.0976, 0.6987, 0.09526, 0.6605, 0.0976, 0.5618, 0.01135, 0.9605, 0.01358, 0.93, 0.0248, 0.952, 0.02478, 0.1978, 0.102, 0.08813, 0.03763, 0.1913, 0.9883, 0.1899, 0.9915, 0.1091, 0.9993, 0.1889, 0.03763, 0.1913, 0.102, 0.08813, 0.09905, 0.106, 0.9883, 0.1899, 0.9785, 0.198, 0.9823, 0.1105, 0.9915, 0.1091, 0.9927, 0.09347, 1.0, 0.1144, 0.7877, 0.3049, 0.772, 0.2976, 0.7809, 0.2842, 0.6735, 0.4356, 0.6614, 0.4566, 0.6661, 0.428, 0.6525, 0.4494, 0.6614, 0.4566, 0.6466, 0.4671, 0.6614, 0.4566, 0.6723, 0.4517, 0.6603, 0.4905, 0.6466, 0.4671, 0.6603, 0.4905, 0.6449, 0.5066, 0.7809, 0.2842, 0.7785, 0.236, 0.7905, 0.2826, 0.772, 0.2976, 0.7785, 0.236, 0.7809, 0.2842, 0.6449, 0.5066, 0.6603, 0.4905, 0.6511, 0.5503, 0.09271, 0.07697, 0.08209, 0.07376, 0.07453, 0.009485, 0.7785, 0.236, 0.7883, 0.2055, 0.7905, 0.2826, 0.709, 0.4665, 0.7231, 0.428, 0.7083, 0.5478, 0.6511, 0.5503, 0.6603, 0.4905, 0.6621, 0.5718, 0.6488, 0.2354, 0.7272, 0.0, 0.6685, 0.2072, 0.6549, 0.1921, 0.7272, 0.0, 0.6488, 0.2354, 0.7369, 0.73, 0.7337, 0.6467, 0.7369, 0.428, 0.7968, 0.2198, 0.7883, 0.2055, 0.8228, 0.003538, 0.9785, 0.02912, 0.9785, 0.2479, 0.9624, 0.03037, 0.6858, 0.7281, 0.6948, 0.7158, 0.6993, 0.7254, 0.6936, 0.7288, 0.7785, 0.236, 0.8075, 0.001855, 0.7883, 0.2055, 0.6511, 0.5503, 0.6621, 0.5718, 0.6629, 0.7545, 0.7883, 0.2055, 0.8075, 0.001855, 0.8228, 0.003538, 0.7785, 0.236, 0.7976, 0.0, 0.8075, 0.001855, 0.1555, 0.7654, 0.1555, 0.0003099, 0.1704, 0.0, 0.1704, 0.7651, 0.3748, 0.0006063, 0.3748, 0.7646, 0.3577, 0.7651, 0.3577, 0.001099, 0.3577, 0.001099, 0.3577, 0.7651, 0.3388, 0.7651, 0.3388, 0.001157, 0.3388, 0.001157, 0.3388, 0.7651, 0.3209, 0.7648, 0.3209, 0.0007707, 0.3209, 0.0007707, 0.3209, 0.7648, 0.3069, 0.764, 0.3069, 0.0, 0.5101, 0.7645, 0.5101, 0.0004313, 0.5276, 4.628e-06, 0.5276, 0.7641, 0.5276, 0.7641, 0.5276, 4.628e-06, 0.5465, 0.0, 0.5465, 0.7641, 0.5465, 0.7641, 0.5465, 0.0, 0.564, 0.0004182, 0.564, 0.7645, 0.564, 0.7645, 0.564, 0.0004182, 0.5775, 0.001196, 0.5775, 0.7653, 0.3748, 0.7655, 0.3748, 0.0002992, 0.3921, 0.0004914, 0.3921, 0.7656, 0.3921, 0.7656, 0.3921, 0.0004914, 0.4111, 0.000502, 0.4111, 0.7657, 0.4111, 0.7657, 0.4111, 0.000502, 0.4288, 0.0003294, 0.4288, 0.7655, 0.4288, 0.7655, 0.4288, 0.0003294, 0.4424, 0.0, 0.4424, 0.7652, 0.102, 0.7653, 0.102, 0.0001404, 0.1185, 0.0003859, 0.1185, 0.7655, 0.08775, 0.8268, 0.07439, 0.8402, 0.05693, 0.8474, 0.03804, 0.8474, 0.02059, 0.8401, 0.007229, 0.8267, 6.339e-08, 0.8092, 0.0, 0.7903, 0.00723, 0.7728, 0.02059, 0.7594, 0.03804, 0.7522, 0.05693, 0.7522, 0.07439, 0.7594, 0.08775, 0.7728, 0.09497, 0.7904, 0.09497, 0.8093, 0.1373, 0.7656, 0.1373, 0.0004453, 0.1555, 0.0003099, 0.1555, 0.7654, 0.1185, 0.7655, 0.1185, 0.0003859, 0.1373, 0.0004453, 0.1373, 0.7656, 0.02061, 0.7449, 0.007239, 0.7315, 0.0, 0.714, 6.339e-08, 0.6951, 0.007239, 0.6776, 0.02061, 0.6642, 0.03809, 0.6569, 0.05701, 0.6569, 0.07448, 0.6641, 0.08786, 0.6775, 0.0951, 0.695, 0.0951, 0.714, 0.08786, 0.7315, 0.07448, 0.7449, 0.05701, 0.7521, 0.03809, 0.7522, 0.7008, 0.557, 0.7008, 0.4281, 0.7083, 0.428, 0.7083, 0.5568, 0.2495, 0.8945, 0.2495, 0.7659, 0.2582, 0.7656, 0.2582, 0.8943, 0.2582, 0.8943, 0.2582, 0.7656, 0.2678, 0.7656, 0.2678, 0.8943, 0.2678, 0.8943, 0.2678, 0.7656, 0.2769, 0.7658, 0.2769, 0.8944, 0.2769, 0.8944, 0.2769, 0.7658, 0.284, 0.7662, 0.284, 0.8948, 0.9906, 0.8459, 0.9906, 0.9746, 0.9817, 0.9748, 0.9817, 0.8461, 0.9817, 0.8461, 0.9817, 0.9748, 0.9721, 0.9748, 0.9721, 0.8461, 0.9721, 0.8461, 0.9721, 0.9748, 0.9632, 0.9746, 0.9632, 0.8459, 0.9632, 0.8459, 0.9632, 0.9746, 0.9563, 0.9742, 0.9563, 0.8455, 0.928, 0.3771, 0.928, 0.2482, 0.9368, 0.2483, 0.9368, 0.3772, 0.9368, 0.3772, 0.9368, 0.2483, 0.9465, 0.2483, 0.9465, 0.3772, 0.9465, 0.3772, 0.9465, 0.2483, 0.9554, 0.2482, 0.9554, 0.3771, 0.9554, 0.3771, 0.9554, 0.2482, 0.9624, 0.2481, 0.9624, 0.3769, 0.6735, 0.5569, 0.6735, 0.428, 0.6819, 0.4282, 0.6819, 0.557, 0.5812, 0.9237, 0.588, 0.9169, 0.5968, 0.9133, 0.6064, 0.9133, 0.6153, 0.917, 0.6221, 0.9238, 0.6258, 0.9327, 0.6258, 0.9423, 0.6221, 0.9512, 0.6153, 0.958, 0.6064, 0.9617, 0.5968, 0.9617, 0.588, 0.958, 0.5812, 0.9512, 0.5775, 0.9423, 0.5775, 0.9326, 0.6915, 0.5571, 0.6915, 0.4282, 0.7008, 0.4281, 0.7008, 0.557, 0.6819, 0.557, 0.6819, 0.4282, 0.6915, 0.4282, 0.6915, 0.5571, 0.849, 0.9321, 0.8422, 0.9253, 0.8385, 0.9164, 0.8385, 0.9067, 0.8422, 0.8979, 0.849, 0.891, 0.8579, 0.8873, 0.8675, 0.8873, 0.8764, 0.891, 0.8832, 0.8978, 0.8868, 0.9067, 0.8868, 0.9163, 0.8832, 0.9252, 0.8764, 0.9321, 0.8675, 0.9358, 0.8579, 0.9358, 0.4681, 0.9441, 0.537, 0.9443, 0.5374, 0.9674, 0.4685, 0.9673, 0.09497, 0.953, 0.02615, 0.9536, 0.02515, 0.927, 0.09397, 0.9264, 0.09397, 0.9264, 0.02515, 0.927, 0.0248, 0.8976, 0.09362, 0.897, 0.09362, 0.897, 0.0248, 0.8976, 0.02515, 0.8699, 0.09397, 0.8693, 0.09397, 0.8693, 0.02515, 0.8699, 0.02616, 0.848, 0.09497, 0.8474, 0.9875, 0.7335, 0.9186, 0.7343, 0.9177, 0.7071, 0.9865, 0.7063, 0.9865, 0.7063, 0.9177, 0.7071, 0.9173, 0.6777, 0.9861, 0.6769, 0.9861, 0.6769, 0.9173, 0.6777, 0.9177, 0.6505, 0.9865, 0.6497, 0.9865, 0.6497, 0.9177, 0.6505, 0.9186, 0.6295, 0.9875, 0.6288, 0.9179, 0.4827, 0.9868, 0.483, 0.9864, 0.5099, 0.9175, 0.5096, 0.9175, 0.5096, 0.9864, 0.5099, 0.9862, 0.5393, 0.9173, 0.539, 0.9173, 0.539, 0.9862, 0.5393, 0.9864, 0.5668, 0.9175, 0.5665, 0.9175, 0.5665, 0.9864, 0.5668, 0.9868, 0.588, 0.9179, 0.5877, 0.4685, 0.8609, 0.5374, 0.8611, 0.537, 0.8867, 0.4681, 0.8866, 0.3062, 0.7977, 0.3269, 0.7769, 0.354, 0.7657, 0.3834, 0.7657, 0.4105, 0.777, 0.4312, 0.7978, 0.4424, 0.825, 0.4424, 0.8544, 0.4312, 0.8816, 0.4105, 0.9024, 0.3834, 0.9136, 0.354, 0.9136, 0.3269, 0.9023, 0.3062, 0.8815, 0.2949, 0.8543, 0.2949, 0.8249, 0.4679, 0.9158, 0.5368, 0.916, 0.537, 0.9443, 0.4681, 0.9441, 0.4681, 0.8866, 0.537, 0.8867, 0.5368, 0.916, 0.4679, 0.9158, 0.7711, 0.8761, 0.7504, 0.8553, 0.7391, 0.8281, 0.7391, 0.7987, 0.7504, 0.7715, 0.7711, 0.7507, 0.7983, 0.7394, 0.8277, 0.7394, 0.8548, 0.7506, 0.8756, 0.7714, 0.8868, 0.7986, 0.8868, 0.828, 0.8756, 0.8552, 0.8548, 0.876, 0.8277, 0.8873, 0.7983, 0.8873, 0.887, 0.9287, 0.9559, 0.9289, 0.9563, 0.952, 0.8874, 0.9519, 0.957, 0.8449, 0.8882, 0.8455, 0.8872, 0.8189, 0.956, 0.8183, 0.956, 0.8183, 0.8872, 0.8189, 0.8868, 0.7896, 0.9557, 0.7889, 0.9557, 0.7889, 0.8868, 0.7896, 0.8872, 0.7618, 0.956, 0.7612, 0.956, 0.7612, 0.8872, 0.7618, 0.8882, 0.74, 0.957, 0.7394, 0.9875, 0.4819, 0.9186, 0.4827, 0.9177, 0.4555, 0.9865, 0.4548, 0.9865, 0.4548, 0.9177, 0.4555, 0.9173, 0.4261, 0.9861, 0.4253, 0.9861, 0.4253, 0.9173, 0.4261, 0.9177, 0.3989, 0.9865, 0.3981, 0.9865, 0.3981, 0.9177, 0.3989, 0.9186, 0.378, 0.9875, 0.3772, 0.7397, 0.8873, 0.8086, 0.8876, 0.8082, 0.9146, 0.7393, 0.9143, 0.7393, 0.9143, 0.8082, 0.9146, 0.8081, 0.944, 0.7391, 0.9437, 0.7391, 0.9437, 0.8081, 0.944, 0.8082, 0.9714, 0.7393, 0.9711, 0.7393, 0.9711, 0.8082, 0.9714, 0.8086, 0.9927, 0.7397, 0.9924, 0.8874, 0.8455, 0.9563, 0.8457, 0.9559, 0.8713, 0.887, 0.8712, 0.1132, 0.7976, 0.1339, 0.7768, 0.161, 0.7656, 0.1904, 0.7656, 0.2175, 0.7769, 0.2382, 0.7977, 0.2495, 0.8249, 0.2495, 0.8543, 0.2382, 0.8815, 0.2175, 0.9023, 0.1904, 0.9135, 0.161, 0.9135, 0.1339, 0.9022, 0.1132, 0.8814, 0.102, 0.8542, 0.102, 0.8248, 0.8868, 0.9004, 0.9558, 0.9006, 0.9559, 0.9289, 0.887, 0.9287, 0.887, 0.8712, 0.9559, 0.8713, 0.9558, 0.9006, 0.8868, 0.9004, 0.6932, 0.7765, 0.714, 0.7973, 0.7252, 0.8245, 0.7252, 0.8539, 0.714, 0.8811, 0.6932, 0.902, 0.666, 0.9132, 0.6367, 0.9133, 0.6095, 0.902, 0.5887, 0.8812, 0.5775, 0.854, 0.5775, 0.8246, 0.5887, 0.7974, 0.6095, 0.7766, 0.6367, 0.7653, 0.666, 0.7653, 0.7008, 0.6861, 0.7008, 0.5572, 0.7083, 0.5571, 0.7083, 0.6859, 0.543, 0.8942, 0.543, 0.7656, 0.5517, 0.7653, 0.5517, 0.894, 0.5517, 0.894, 0.5517, 0.7653, 0.5613, 0.7653, 0.5613, 0.894, 0.5613, 0.894, 0.5613, 0.7653, 0.5704, 0.7655, 0.5704, 0.8942, 0.5704, 0.8942, 0.5704, 0.7655, 0.5775, 0.7659, 0.5775, 0.8946, 0.9967, 0.2483, 0.9967, 0.377, 0.9878, 0.3772, 0.9878, 0.2485, 0.9878, 0.2485, 0.9878, 0.3772, 0.9782, 0.3772, 0.9782, 0.2485, 0.9782, 0.2485, 0.9782, 0.3772, 0.9692, 0.377, 0.9692, 0.2483, 0.9692, 0.2483, 0.9692, 0.377, 0.9624, 0.3766, 0.9624, 0.2479, 0.9624, 0.0001032, 0.9624, 0.129, 0.9536, 0.1289, 0.9536, 5.452e-06, 0.9536, 5.452e-06, 0.9536, 0.1289, 0.944, 0.1289, 0.944, 0.0, 0.944, 0.0, 0.944, 0.1289, 0.935, 0.129, 0.935, 8.773e-05, 0.935, 8.773e-05, 0.935, 0.129, 0.928, 0.1291, 0.928, 0.0002552, 0.6735, 0.686, 0.6735, 0.5571, 0.6819, 0.5572, 0.6819, 0.6861, 0.6732, 0.9512, 0.6664, 0.958, 0.6575, 0.9617, 0.6479, 0.9617, 0.6391, 0.958, 0.6323, 0.9512, 0.6286, 0.9423, 0.6286, 0.9326, 0.6323, 0.9237, 0.6391, 0.9169, 0.6479, 0.9133, 0.6575, 0.9133, 0.6664, 0.917, 0.6732, 0.9238, 0.6769, 0.9327, 0.6769, 0.9423, 0.6915, 0.6861, 0.6915, 0.5573, 0.7008, 0.5572, 0.7008, 0.6861, 0.6819, 0.6861, 0.6819, 0.5572, 0.6915, 0.5573, 0.6915, 0.6861, 0.6874, 0.958, 0.6806, 0.9512, 0.6769, 0.9423, 0.6769, 0.9327, 0.6806, 0.9238, 0.6874, 0.917, 0.6962, 0.9133, 0.7058, 0.9133, 0.7147, 0.9169, 0.7215, 0.9237, 0.7252, 0.9326, 0.7252, 0.9423, 0.7215, 0.9512, 0.7147, 0.958, 0.7058, 0.9617, 0.6962, 0.9617, 0.1853, 0.0001354, 0.1853, 0.7653, 0.1704, 0.7656, 0.1704, 0.0004453, 0.2389, 0.7645, 0.2389, 0.0005504, 0.256, 5.781e-05, 0.256, 0.764, 0.256, 0.764, 0.256, 5.781e-05, 0.275, 0.0, 0.275, 0.764, 0.275, 0.764, 0.275, 0.0, 0.2928, 0.0003859, 0.2928, 0.7644, 0.2928, 0.7644, 0.2928, 0.0003859, 0.3069, 0.001157, 0.3069, 0.7651, 0.5775, 0.7645, 0.5775, 0.0004312, 0.595, 4.564e-06, 0.595, 0.7641, 0.595, 0.7641, 0.595, 4.564e-06, 0.6139, 0.0, 0.6139, 0.7641, 0.6139, 0.7641, 0.6139, 0.0, 0.6315, 0.0004181, 0.6315, 0.7645, 0.6315, 0.7645, 0.6315, 0.0004181, 0.6449, 0.001196, 0.6449, 0.7653, 0.4424, 0.7655, 0.4424, 0.0002993, 0.4598, 0.0004915, 0.4598, 0.7656, 0.4598, 0.7656, 0.4598, 0.0004915, 0.4787, 0.0005021, 0.4787, 0.7657, 0.4787, 0.7657, 0.4787, 0.0005021, 0.4964, 0.0003295, 0.4964, 0.7655, 0.4964, 0.7655, 0.4964, 0.0003295, 0.5101, 0.0, 0.5101, 0.7652, 0.2389, 0.0003048, 0.2389, 0.7654, 0.2224, 0.7652, 0.2224, 5.946e-05, 0.4497, 0.7863, 0.463, 0.7729, 0.4805, 0.7657, 0.4994, 0.7657, 0.5168, 0.7729, 0.5302, 0.7863, 0.5374, 0.8039, 0.5374, 0.8228, 0.5302, 0.8403, 0.5168, 0.8537, 0.4994, 0.8609, 0.4805, 0.8609, 0.463, 0.8536, 0.4497, 0.8402, 0.4424, 0.8227, 0.4424, 0.8038, 0.2036, 0.0, 0.2036, 0.7651, 0.1853, 0.7653, 0.1853, 0.0001354, 0.2224, 5.946e-05, 0.2224, 0.7652, 0.2036, 0.7651, 0.2036, 0.0, 0.007251, 0.5824, 0.02065, 0.569, 0.03815, 0.5618, 0.0571, 0.5618, 0.07461, 0.569, 0.088, 0.5824, 0.09526, 0.5999, 0.09526, 0.6188, 0.088, 0.6363, 0.07461, 0.6497, 0.0571, 0.6569, 0.03815, 0.6569, 0.02065, 0.6496, 0.007251, 0.6362, 3.17e-08, 0.6188, 0.0, 0.5998])
me_mesh.materials.append(mat_metal_smooth_silver)
me_mesh.use_remesh_preserve_volume = False
me_mesh.use_remesh_preserve_attributes = False
me_mesh.use_mirror_vertex_groups = False
me_mesh.update()
me_cube_001 = bpy.data.meshes.new('Cube.001')
me_cube_001.from_pydata([(0.03033, -0.01199, -0.09564), (0.03115, -0.01105, -0.08839), (0.02741, -0.007379, -0.08857), (0.02625, -0.008084, -0.09517), (0.02741, 0.007379, -0.08857), (0.03115, 0.01105, -0.08839), (0.03033, 0.01199, -0.09564), (0.02625, 0.008084, -0.09517), (0.08359, 0.01105, -0.08715), (0.08739, 0.007379, -0.08716), (0.09051, 0.008084, -0.09365), (0.08646, 0.01199, -0.09431), (0.08739, -0.007379, -0.08716), (0.08359, -0.01105, -0.08715), (0.08646, -0.01199, -0.09431), (0.09051, -0.008084, -0.09365), (0.0007701, -0.007379, 0.01511), (0.004569, -0.01105, 0.01509), (8.657e-05, -0.01336, 0.02153), (-0.003797, -0.007696, 0.01907), (0.0007701, 0.007379, 0.01511), (-0.003797, 0.007696, 0.01907), (8.658e-05, 0.01336, 0.02153), (0.004569, 0.01105, 0.01509), (0.05701, 0.01105, 0.01614), (0.05892, 0.01336, 0.02271), (0.06326, 0.008342, 0.02123), (0.06076, 0.007379, 0.01632), (0.06076, -0.007379, 0.01632), (0.06326, -0.008342, 0.02123), (0.05892, -0.01337, 0.02271), (0.05701, -0.01105, 0.01614), (-0.07097, -0.01896, 0.02987), (-0.07515, -0.01446, 0.02794), (-0.06813, -0.01356, 0.02606), (-0.02192, -0.01536, 0.02393), (-0.06813, 0.01356, 0.02606), (-0.07515, 0.01446, 0.02794), (-0.07097, 0.01896, 0.02987), (-0.02192, 0.01527, 0.024), (0.06422, 0.01513, 0.02481), (0.07749, 0.01896, 0.03105), (0.0816, 0.01493, 0.03068), (0.07608, 0.0126, 0.02631), (0.07608, -0.0126, 0.02631), (0.0816, -0.01493, 0.03068), (0.07749, -0.01896, 0.03105), (0.06422, -0.01527, 0.02468), (-0.08953, -0.02142, 0.03958), (-0.0932, -0.01774, 0.03956), (-0.08982, -0.01709, 0.0344), (-0.07711, -0.02006, 0.03258), (-0.08982, 0.01709, 0.0344), (-0.0932, 0.01774, 0.03956), (-0.08953, 0.02142, 0.03958), (-0.07711, 0.02004, 0.03259), (0.0793, 0.02002, 0.03364), (0.08239, 0.02142, 0.04074), (0.08874, 0.01893, 0.04576), (0.0883, 0.01516, 0.04002), (0.08398, 0.01632, 0.03408), (0.08398, -0.01632, 0.03408), (0.0883, -0.01516, 0.04002), (0.08874, -0.01893, 0.04576), (0.08239, -0.02142, 0.04074), (0.0793, -0.02004, 0.03364), (-0.08991, -0.01774, 0.09697), (-0.09356, -0.01774, 0.09327), (-0.08989, -0.02142, 0.0933), (-0.08989, 0.02142, 0.0933), (-0.09356, 0.01774, 0.09327), (-0.08991, 0.01774, 0.09697), (0.08844, 0.01893, 0.08952), (0.08203, 0.02142, 0.09445), (0.08201, 0.01774, 0.09812), (0.08793, 0.01516, 0.09524), (0.08844, -0.01893, 0.08952), (0.08793, -0.01516, 0.09524), (0.08201, -0.01774, 0.09812), (0.08203, -0.02142, 0.09445), (0.09623, 0.00832, 0.05426), (0.09404, 0.009837, 0.04765), (0.09354, 0.01448, 0.05213), (0.09354, -0.01448, 0.05213), (0.09404, -0.009837, 0.04765), (0.09623, -0.00832, 0.05426), (0.09333, 0.01448, 0.08321), (0.09377, 0.009837, 0.08769), (0.09605, 0.00832, 0.08111), (0.09605, -0.00832, 0.08111), (0.09377, -0.009837, 0.08769), (0.09333, -0.01448, 0.08321), (0.0236, -0.009092, -0.09905), (0.02162, -0.009965, -0.1058), (0.02529, -0.01364, -0.1057), (0.02847, -0.0127, -0.09836), (0.02529, 0.01364, -0.1057), (0.02162, 0.009965, -0.1058), (0.0236, 0.009092, -0.09905), (0.02847, 0.0127, -0.09836), (0.09564, 0.009965, -0.104), (0.09197, 0.01364, -0.1041), (0.08845, 0.0127, -0.09695), (0.09334, 0.009092, -0.0974), (0.09197, -0.01364, -0.1041), (0.09564, -0.009965, -0.104), (0.09334, -0.009092, -0.0974), (0.08845, -0.0127, -0.09695), (0.02529, -0.01364, -0.1057), (0.02162, -0.009965, -0.1058), (0.02538, -0.009965, -0.1093), (0.02538, 0.009965, -0.1093), (0.02162, 0.009965, -0.1058), (0.02529, 0.01364, -0.1057), (0.09205, 0.009965, -0.1078), (0.09197, 0.01364, -0.1041), (0.09564, 0.009965, -0.104), (0.09205, -0.009965, -0.1078), (0.09564, -0.009965, -0.104), (0.09197, -0.01364, -0.1041)], [], [(3, 7, 98, 92), (6, 11, 102, 99), (10, 15, 106, 103), (14, 0, 95, 107), (23, 24, 8, 5), (32, 46, 65, 51), (41, 38, 55, 56), (25, 22, 39, 40), (21, 19, 34, 36), (29, 26, 43, 44), (78, 74, 71, 66), (37, 33, 50, 52), (48, 64, 79, 68), (45, 42, 60, 61), (75, 77, 90, 87), (58, 72, 86, 82), (57, 54, 69, 73), (53, 49, 67, 70), (93, 97, 112, 109), (76, 63, 83, 91), (85, 80, 88, 89), (62, 59, 81, 84), (110, 111, 114, 117), (27, 28, 12, 9), (18, 30, 47, 35), (31, 17, 1, 13), (100, 105, 118, 116), (104, 94, 108, 119), (96, 101, 115, 113), (0, 1, 2, 3), (4, 5, 6, 7), (8, 9, 10, 11), (12, 13, 14, 15), (16, 17, 18, 19), (20, 21, 22, 23), (24, 25, 26, 27), (28, 29, 30, 31), (32, 33, 34, 35), (36, 37, 38, 39), (40, 41, 42, 43), (44, 45, 46, 47), (48, 49, 50, 51), (52, 53, 54, 55), (56, 57, 58, 59, 60), (61, 62, 63, 64, 65), (66, 67, 68), (69, 70, 71), (72, 73, 74, 75), (76, 77, 78, 79), (80, 81, 82), (83, 84, 85), (86, 87, 88), (89, 90, 91), (92, 93, 94, 95), (96, 97, 98, 99), (100, 101, 102, 103), (104, 105, 106, 107), (108, 109, 110), (111, 112, 113), (114, 115, 116), (117, 118, 119), (1, 17, 16, 2), (19, 21, 20, 16), (23, 5, 4, 20), (7, 3, 2, 4), (22, 25, 24, 23), (27, 9, 8, 24), (11, 6, 5, 8), (26, 29, 28, 27), (31, 13, 12, 28), (15, 10, 9, 12), (30, 18, 17, 31), (0, 14, 13, 1), (33, 37, 36, 34), (38, 41, 40, 39), (42, 45, 44, 43), (46, 32, 35, 47), (47, 30, 29, 44), (25, 40, 43, 26), (39, 22, 21, 36), (18, 35, 34, 19), (49, 53, 52, 50), (54, 57, 56, 55), (59, 62, 61, 60), (64, 48, 51, 65), (55, 38, 37, 52), (32, 51, 50, 33), (45, 61, 65, 46), (41, 56, 60, 42), (66, 71, 70, 67), (71, 74, 73, 69), (74, 78, 77, 75), (78, 66, 68, 79), (79, 64, 63, 76), (57, 73, 72, 58), (53, 70, 69, 54), (48, 68, 67, 49), (80, 85, 84, 81), (87, 90, 89, 88), (91, 83, 85, 89), (82, 86, 88, 80), (90, 77, 76, 91), (62, 84, 83, 63), (58, 82, 81, 59), (86, 72, 75, 87), (97, 93, 92, 98), (101, 96, 99, 102), (105, 100, 103, 106), (94, 104, 107, 95), (106, 15, 14, 107), (3, 92, 95, 0), (98, 7, 6, 99), (10, 103, 102, 11), (111, 110, 109, 112), (114, 111, 113, 115), (117, 114, 116, 118), (110, 117, 119, 108), (115, 101, 100, 116), (104, 119, 118, 105), (112, 97, 96, 113), (108, 94, 93, 109), (16, 20, 4, 2)])
_uv = me_cube_001.uv_layers.new(name='UVMap')
_uv.uv.foreach_set('vector', [0.9569, 0.8333, 0.9569, 0.7854, 0.9676, 0.7825, 0.9676, 0.8363, 0.04054, 0.9245, 0.04335, 1.091, 0.03555, 1.097, 0.03255, 0.9189, 0.9572, 0.7525, 0.9572, 0.7047, 0.969, 0.7017, 0.969, 0.7555, 0.04335, 0.03186, 0.04054, 0.1982, 0.03255, 0.2037, 0.03555, 0.02603, 0.3688, 0.8504, 0.3709, 1.006, 0.06454, 1.082, 0.06191, 0.9271, 0.4147, 0.4957, 0.4152, 0.05595, 0.4229, 0.05052, 0.4229, 0.5138, 0.4152, 1.067, 0.4147, 0.627, 0.4229, 0.6089, 0.4229, 1.072, 0.3903, 1.012, 0.3883, 0.8373, 0.3959, 0.7721, 0.3966, 1.027, 0.6248, 0.6476, 0.6248, 0.602, 0.8159, 0.5846, 0.8159, 0.6649, 0.7508, 0.2829, 0.7508, 0.2335, 0.7882, 0.2209, 0.7882, 0.2955, 0.6248, 0.01088, 0.7299, 0.01088, 0.7299, 0.5201, 0.6248, 0.5201, 0.8368, 0.6676, 0.8368, 0.5819, 0.8808, 0.5741, 0.8808, 0.6754, 0.444, 0.5504, 0.444, 0.04122, 0.603, 0.04123, 0.603, 0.5504, 0.76, 0.00829, 0.8484, 0.00829, 0.8526, 0.01766, 0.7559, 0.01766, 0.8491, 0.1969, 0.7593, 0.1969, 0.7751, 0.173, 0.8334, 0.173, 0.4585, 1.1, 0.5881, 1.1, 0.569, 1.115, 0.477, 1.115, 0.444, 1.081, 0.444, 0.5722, 0.603, 0.5722, 0.603, 1.081, 0.7517, 0.3616, 0.8568, 0.3616, 0.8568, 0.5201, 0.7517, 0.5201, 0.9868, 0.8389, 0.9868, 0.7799, 0.9868, 0.7799, 0.9868, 0.8389, 0.5881, 0.02234, 0.4585, 0.02234, 0.477, 0.008006, 0.569, 0.008008, 0.7796, 0.07379, 0.8289, 0.07379, 0.8289, 0.153, 0.7796, 0.153, 0.7593, 0.034, 0.8491, 0.034, 0.8334, 0.0549, 0.7751, 0.0549, 0.9376, 0.4142, 0.8785, 0.4142, 0.8785, 0.217, 0.9376, 0.217, 0.6247, 0.7505, 0.6247, 0.7067, 0.9372, 0.7067, 0.9372, 0.7505, 0.3883, 0.2854, 0.3903, 0.1111, 0.3965, 0.09538, 0.3959, 0.3505, 0.3709, 0.1169, 0.3688, 0.2723, 0.06191, 0.1956, 0.06454, 0.04023, 0.9891, 0.7581, 0.9891, 0.6991, 0.9891, 0.6991, 0.9891, 0.7581, 0.0144, 0.01576, 0.01106, 0.2133, 0.01106, 0.2133, 0.0144, 0.01576, 0.01106, 0.9094, 0.0144, 1.107, 0.0144, 1.107, 0.01106, 0.9094, 0.04054, 0.1982, 0.06114, 0.1956, 0.06336, 0.2067, 0.04473, 0.2103, 0.9378, 0.7875, 0.94, 0.7767, 0.9599, 0.7739, 0.9556, 0.7854, 0.06454, 1.082, 0.06444, 1.094, 0.04516, 1.103, 0.04328, 1.091, 0.9372, 0.7067, 0.9344, 0.6959, 0.9568, 0.6931, 0.9578, 0.7047, 0.6247, 0.8312, 0.6275, 0.8421, 0.606, 0.849, 0.6101, 0.8322, 0.6247, 0.7875, 0.6101, 0.7866, 0.606, 0.7698, 0.6275, 0.7767, 0.3709, 1.006, 0.3903, 1.012, 0.3858, 1.024, 0.3713, 1.017, 0.6247, 0.7067, 0.6126, 0.7039, 0.6052, 0.689, 0.6224, 0.6959, 0.4147, 0.4957, 0.4051, 0.5081, 0.3992, 0.4873, 0.3948, 0.3505, 0.8159, 0.6649, 0.837, 0.6676, 0.8254, 0.6809, 0.6795, 0.67, 0.3966, 1.027, 0.4132, 1.067, 0.4066, 1.079, 0.3955, 1.062, 0.7882, 0.2955, 0.8066, 0.3024, 0.7966, 0.3144, 0.7567, 0.3034, 0.444, 0.5504, 0.444, 0.5613, 0.4287, 0.5514, 0.423, 0.5138, 0.8808, 0.6754, 0.895, 0.6773, 0.8858, 0.6882, 0.8469, 0.6841, 0.4229, 1.072, 0.4425, 1.081, 0.4527, 1.1, 0.4341, 1.099, 0.4201, 1.086, 0.7559, 0.01766, 0.7593, 0.03424, 0.7481, 0.0454, 0.7408, 0.02791, 0.7449, 0.01079, 0.6248, 0.5201, 0.6248, 0.531, 0.6139, 0.5201, 0.603, 0.5722, 0.603, 0.5613, 0.6139, 0.5722, 0.5881, 1.1, 0.6032, 1.086, 0.6139, 1.092, 0.605, 1.105, 0.5881, 0.02234, 0.605, 0.01755, 0.6139, 0.03082, 0.6032, 0.03624, 0.8289, 0.07379, 0.8334, 0.05433, 0.8471, 0.06755, 0.477, 0.008006, 0.4636, 0.0003938, 0.483, -0.005417, 0.569, 1.115, 0.5821, 1.122, 0.5624, 1.128, 0.7796, 0.153, 0.7751, 0.1725, 0.7613, 0.1592, 0.9676, 0.8363, 0.9828, 0.8389, 0.9779, 0.8498, 0.9601, 0.847, 0.01106, 0.9094, 0.01088, 0.8985, 0.0307, 0.9045, 0.03262, 0.9189, 0.9891, 0.7581, 0.9891, 0.769, 0.9678, 0.7662, 0.9695, 0.7555, 0.0144, 0.01576, 0.01458, 0.004879, 0.03419, 0.01155, 0.03562, 0.02603, 0.01106, 0.2133, 0.01088, 0.2241, 0.0001837, 0.2131, 0.8785, 0.4142, 0.8785, 0.4251, 0.8677, 0.4142, 0.8785, 0.217, 0.8677, 0.217, 0.8785, 0.2061, 0.9376, 0.217, 0.9376, 0.2061, 0.9485, 0.217, 0.06191, 0.1956, 0.3688, 0.2723, 0.369, 0.2835, 0.06145, 0.2067, 0.6248, 0.602, 0.6248, 0.6476, 0.6101, 0.6466, 0.6101, 0.6029, 0.3688, 0.8504, 0.06191, 0.9271, 0.06145, 0.916, 0.369, 0.8391, 0.9569, 0.7854, 0.9569, 0.8333, 0.9378, 0.8312, 0.9378, 0.7875, 0.3883, 0.8373, 0.3903, 1.012, 0.3709, 1.006, 0.3688, 0.8504, 0.6247, 0.7505, 0.9372, 0.7505, 0.9344, 0.7613, 0.6224, 0.7613, 0.04335, 1.091, 0.04054, 0.9245, 0.06191, 0.9271, 0.06454, 1.082, 0.7508, 0.2335, 0.7508, 0.2829, 0.7395, 0.28, 0.7395, 0.2363, 0.3709, 0.1169, 0.06454, 0.04023, 0.06444, 0.02899, 0.3713, 0.1058, 0.9572, 0.7047, 0.9572, 0.7525, 0.9372, 0.7505, 0.9372, 0.7067, 0.3903, 0.1111, 0.3883, 0.2854, 0.3688, 0.2723, 0.3709, 0.1169, 0.04054, 0.1982, 0.04335, 0.03186, 0.06454, 0.04023, 0.06191, 0.1956, 0.8368, 0.5819, 0.8368, 0.6676, 0.8159, 0.6649, 0.8159, 0.5846, 0.4147, 0.627, 0.4152, 1.067, 0.3966, 1.027, 0.3959, 0.7721, 0.8484, 0.00829, 0.76, 0.00829, 0.7669, -0.006923, 0.8415, -0.006923, 0.4152, 0.05595, 0.4147, 0.4957, 0.3959, 0.3505, 0.3965, 0.09538, 0.3965, 0.09538, 0.3903, 0.1111, 0.3804, 0.09828, 0.3955, 0.0602, 0.3903, 1.012, 0.3966, 1.027, 0.3955, 1.062, 0.3804, 1.024, 0.3959, 0.7721, 0.3883, 0.8373, 0.3753, 0.8257, 0.3977, 0.6353, 0.3883, 0.2854, 0.3959, 0.3505, 0.3977, 0.4873, 0.3753, 0.2969, 0.8568, 0.3616, 0.7517, 0.3616, 0.7536, 0.3464, 0.8548, 0.3464, 0.444, 0.5722, 0.444, 1.081, 0.4229, 1.072, 0.4229, 0.6089, 0.8491, 0.034, 0.7593, 0.034, 0.7559, 0.01766, 0.8526, 0.01766, 0.444, 0.04122, 0.444, 0.5504, 0.4229, 0.5138, 0.4229, 0.05052, 0.4229, 0.6089, 0.4147, 0.627, 0.4051, 0.6146, 0.4247, 0.5713, 0.4147, 0.4957, 0.4229, 0.5138, 0.4247, 0.5514, 0.4051, 0.5081, 0.76, 0.00829, 0.7559, 0.01766, 0.7449, 0.01079, 0.748, 0.003665, 0.4152, 1.067, 0.4229, 1.072, 0.4201, 1.086, 0.41, 1.079, 0.6248, 0.5201, 0.7299, 0.5201, 0.7299, 0.531, 0.6248, 0.531, 0.7299, 0.5201, 0.7299, 0.01088, 0.7408, 0.01088, 0.7408, 0.5201, 0.7299, 0.01088, 0.6248, 0.01088, 0.6324, -0.006602, 0.7223, -0.006602, 0.6248, 0.01088, 0.6248, 0.5201, 0.6139, 0.5201, 0.6139, 0.01088, 0.603, 0.04123, 0.444, 0.04122, 0.4585, 0.02234, 0.5881, 0.02234, 0.444, 1.081, 0.603, 1.081, 0.5881, 1.1, 0.4585, 1.1, 0.7517, 0.3616, 0.7517, 0.5201, 0.7408, 0.5201, 0.7408, 0.3616, 0.444, 0.5504, 0.603, 0.5504, 0.603, 0.5613, 0.444, 0.5613, 0.8289, 0.07379, 0.7796, 0.07379, 0.7751, 0.0549, 0.8334, 0.0549, 0.8334, 0.173, 0.7751, 0.173, 0.7796, 0.153, 0.8289, 0.153, 0.569, 0.008008, 0.477, 0.008006, 0.483, -0.005417, 0.5624, -0.005416, 0.477, 1.115, 0.569, 1.115, 0.5624, 1.128, 0.483, 1.128, 0.7751, 0.173, 0.7593, 0.1969, 0.7481, 0.1848, 0.7613, 0.1648, 0.7593, 0.034, 0.7751, 0.0549, 0.7613, 0.06207, 0.7481, 0.0446, 0.4585, 1.1, 0.477, 1.115, 0.4636, 1.122, 0.4415, 1.105, 0.569, 1.115, 0.5881, 1.1, 0.605, 1.105, 0.5821, 1.122, 0.9868, 0.7799, 0.9868, 0.8389, 0.9676, 0.8363, 0.9676, 0.7825, 0.0144, 1.107, 0.01106, 0.9094, 0.03255, 0.9189, 0.03555, 1.097, 0.9891, 0.6991, 0.9891, 0.7581, 0.969, 0.7555, 0.969, 0.7017, 0.01106, 0.2133, 0.0144, 0.01576, 0.03555, 0.02603, 0.03255, 0.2037, 0.969, 0.7017, 0.9572, 0.7047, 0.9524, 0.6931, 0.9607, 0.691, 0.9569, 0.8333, 0.9676, 0.8363, 0.9601, 0.847, 0.9526, 0.8449, 0.9676, 0.7825, 0.9569, 0.7854, 0.9526, 0.7739, 0.9601, 0.7718, 0.9572, 0.7525, 0.969, 0.7555, 0.9607, 0.7662, 0.9524, 0.7641, 0.8785, 0.4142, 0.9376, 0.4142, 0.9376, 0.4251, 0.8785, 0.4251, 0.8785, 0.217, 0.8785, 0.4142, 0.8677, 0.4142, 0.8677, 0.217, 0.9376, 0.217, 0.8785, 0.217, 0.8785, 0.2061, 0.9376, 0.2061, 0.9376, 0.4142, 0.9376, 0.217, 0.9485, 0.217, 0.9485, 0.4142, 0.0144, 1.107, 0.0144, 1.107, 0.01458, 1.118, 0.01458, 1.118, 0.0144, 0.01576, 0.0144, 0.01576, 0.01458, 0.004879, 0.01458, 0.004879, 0.9868, 0.7799, 0.9868, 0.7799, 0.9868, 0.769, 0.9868, 0.769, 0.01106, 0.2133, 0.01106, 0.2133, 0.01088, 0.2241, 0.01088, 0.2241, 0.6247, 0.8312, 0.6247, 0.7875, 0.9378, 0.7875, 0.9378, 0.8312])
me_cube_001.materials.append(mat_metal_smooth_dark)
me_cube_001.use_remesh_preserve_volume = False
me_cube_001.use_remesh_preserve_attributes = False
me_cube_001.use_mirror_vertex_groups = False
me_cube_001.update()

# ---- objects
ob_tip = bpy.data.objects.new('tip', me_cube_004)
ob_trigger = bpy.data.objects.new('trigger', me_cube_002)
ob_nozzle = bpy.data.objects.new('nozzle', me_mesh)
ob_frame = bpy.data.objects.new('frame', me_cube_001)

# ---- transforms, parenting, visibility, modifiers, constraints
ob_tip.location = (0.0, 0.0, 0.0)
ob_tip.lineart.crease_threshold = 0.0
ob_trigger.location = (0.01683, 0.0, 0.0)
ob_trigger.lineart.crease_threshold = 0.0
ob_nozzle.location = (0.0, 0.0, 0.0)
ob_nozzle.lineart.crease_threshold = 0.0
ob_frame.location = (0.0, 0.0, 0.0)
ob_frame.lineart.crease_threshold = 0.0

# ---- collection membership
col_collection_1.objects.link(ob_tip)
col_collection_1.objects.link(ob_trigger)
col_collection_1.objects.link(ob_nozzle)
col_collection_1.objects.link(ob_frame)

# ---- scene / render settings (as saved in the file)
scene.frame_start = 1; scene.frame_end = 30; scene.frame_set(21)
scene.render.engine = 'CYCLES'
scene.render.image_settings.compression = 90
scene.render.resolution_percentage = 50
scene.render.dither_intensity = 0.0
scene.cycles.use_denoising = False
scene.cycles.samples = 10
scene.cycles.sampling_pattern = 'TABULATED_SOBOL'
scene.cycles.light_sampling_threshold = 0.0
scene.cycles.use_adaptive_sampling = False
scene.cycles.use_light_tree = False
scene.cycles.blur_glossy = 0.0
scene.cycles.volume_bounces = 1
scene.cycles.pixel_filter_type = 'GAUSSIAN'
scene.cycles.sample_clamp_indirect = 0.0
scene.view_settings.view_transform = 'Standard'
bpy.context.view_layer.update()

# ---- added for rendering (the .blend has no active camera and no usable light): camera, sun
cam_auto = bpy.data.cameras.new('AutoCamera')
cam_auto.lens = 50.0
cam_auto.sensor_width = 36.0
cam_auto.clip_end = 1000.0
ob_auto_camera = bpy.data.objects.new('AutoCamera', cam_auto)
scene.collection.objects.link(ob_auto_camera)
ob_auto_camera.location = (0.308543, -0.482366, 0.315969)
ob_auto_camera.rotation_euler = (1.09748, -7.21219e-08, 0.694738)
scene.camera = ob_auto_camera
light_auto_sun = bpy.data.lights.new('AutoSun', 'SUN')
light_auto_sun.energy = 3.0
light_auto_sun.angle = 0.0523599
ob_auto_sun = bpy.data.objects.new('AutoSun', light_auto_sun)
scene.collection.objects.link(ob_auto_sun)
ob_auto_sun.rotation_euler = (0.872665, 0.174533, 0.523599)
bpy.context.view_layer.update()
